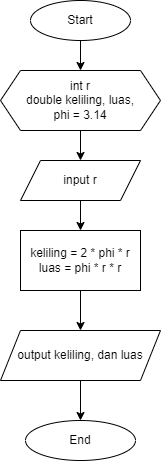

The diagram above was exported from draw.io. Its source (the exported page's mxGraphModel, read from the mxfile embedded in the PNG):
<mxGraphModel dx="864" dy="516" grid="1" gridSize="10" guides="1" tooltips="1" connect="1" arrows="1" fold="1" page="1" pageScale="1" pageWidth="850" pageHeight="1100" math="0" shadow="0">
  <root>
    <mxCell id="0" />
    <mxCell id="1" parent="0" />
    <mxCell id="daW6MqZVA3X-hEOTOMj_-9" style="edgeStyle=orthogonalEdgeStyle;rounded=0;orthogonalLoop=1;jettySize=auto;html=1;exitX=0.5;exitY=1;exitDx=0;exitDy=0;entryX=0.5;entryY=0;entryDx=0;entryDy=0;" parent="1" source="daW6MqZVA3X-hEOTOMj_-1" target="daW6MqZVA3X-hEOTOMj_-2" edge="1">
      <mxGeometry relative="1" as="geometry" />
    </mxCell>
    <mxCell id="daW6MqZVA3X-hEOTOMj_-1" value="Start" style="ellipse;whiteSpace=wrap;html=1;" parent="1" vertex="1">
      <mxGeometry x="330" y="30" width="100" height="40" as="geometry" />
    </mxCell>
    <mxCell id="daW6MqZVA3X-hEOTOMj_-11" style="edgeStyle=orthogonalEdgeStyle;rounded=0;orthogonalLoop=1;jettySize=auto;html=1;exitX=0.5;exitY=1;exitDx=0;exitDy=0;entryX=0.5;entryY=0;entryDx=0;entryDy=0;" parent="1" source="daW6MqZVA3X-hEOTOMj_-2" target="daW6MqZVA3X-hEOTOMj_-3" edge="1">
      <mxGeometry relative="1" as="geometry" />
    </mxCell>
    <mxCell id="daW6MqZVA3X-hEOTOMj_-2" value="int r&lt;br&gt;double keliling, luas, &lt;br&gt;phi = 3.14" style="shape=hexagon;perimeter=hexagonPerimeter2;whiteSpace=wrap;html=1;fixedSize=1;" parent="1" vertex="1">
      <mxGeometry x="300" y="100" width="160" height="60" as="geometry" />
    </mxCell>
    <mxCell id="daW6MqZVA3X-hEOTOMj_-12" style="edgeStyle=orthogonalEdgeStyle;rounded=0;orthogonalLoop=1;jettySize=auto;html=1;exitX=0.5;exitY=1;exitDx=0;exitDy=0;entryX=0.5;entryY=0;entryDx=0;entryDy=0;" parent="1" source="daW6MqZVA3X-hEOTOMj_-3" target="daW6MqZVA3X-hEOTOMj_-5" edge="1">
      <mxGeometry relative="1" as="geometry" />
    </mxCell>
    <mxCell id="daW6MqZVA3X-hEOTOMj_-3" value="input r" style="shape=parallelogram;perimeter=parallelogramPerimeter;whiteSpace=wrap;html=1;fixedSize=1;" parent="1" vertex="1">
      <mxGeometry x="320" y="190" width="120" height="40" as="geometry" />
    </mxCell>
    <mxCell id="daW6MqZVA3X-hEOTOMj_-13" style="edgeStyle=orthogonalEdgeStyle;rounded=0;orthogonalLoop=1;jettySize=auto;html=1;exitX=0.5;exitY=1;exitDx=0;exitDy=0;entryX=0.5;entryY=0;entryDx=0;entryDy=0;" parent="1" source="daW6MqZVA3X-hEOTOMj_-5" target="daW6MqZVA3X-hEOTOMj_-7" edge="1">
      <mxGeometry relative="1" as="geometry" />
    </mxCell>
    <mxCell id="daW6MqZVA3X-hEOTOMj_-5" value="keliling = 2 * phi * r&lt;br&gt;luas = phi * r * r" style="rounded=0;whiteSpace=wrap;html=1;" parent="1" vertex="1">
      <mxGeometry x="320" y="260" width="120" height="60" as="geometry" />
    </mxCell>
    <mxCell id="daW6MqZVA3X-hEOTOMj_-6" style="edgeStyle=orthogonalEdgeStyle;rounded=0;orthogonalLoop=1;jettySize=auto;html=1;exitX=0.5;exitY=1;exitDx=0;exitDy=0;" parent="1" source="daW6MqZVA3X-hEOTOMj_-5" target="daW6MqZVA3X-hEOTOMj_-5" edge="1">
      <mxGeometry relative="1" as="geometry" />
    </mxCell>
    <mxCell id="daW6MqZVA3X-hEOTOMj_-14" style="edgeStyle=orthogonalEdgeStyle;rounded=0;orthogonalLoop=1;jettySize=auto;html=1;exitX=0.5;exitY=1;exitDx=0;exitDy=0;entryX=0.5;entryY=0;entryDx=0;entryDy=0;" parent="1" source="daW6MqZVA3X-hEOTOMj_-7" target="daW6MqZVA3X-hEOTOMj_-8" edge="1">
      <mxGeometry relative="1" as="geometry" />
    </mxCell>
    <mxCell id="daW6MqZVA3X-hEOTOMj_-7" value="output keliling, dan luas" style="shape=parallelogram;perimeter=parallelogramPerimeter;whiteSpace=wrap;html=1;fixedSize=1;" parent="1" vertex="1">
      <mxGeometry x="300" y="360" width="160" height="50" as="geometry" />
    </mxCell>
    <mxCell id="daW6MqZVA3X-hEOTOMj_-8" value="End" style="ellipse;whiteSpace=wrap;html=1;" parent="1" vertex="1">
      <mxGeometry x="325" y="450" width="110" height="40" as="geometry" />
    </mxCell>
  </root>
</mxGraphModel>